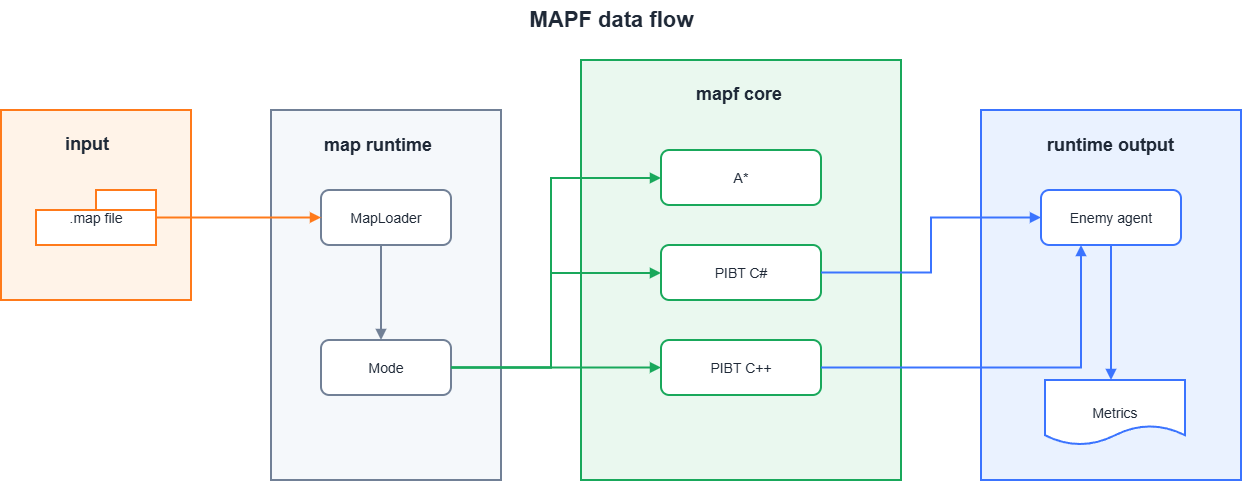

The diagram above was exported from draw.io. Its source (the exported page's mxGraphModel, read from the mxfile embedded in the PNG):
<mxGraphModel dx="1414" dy="785" grid="1" gridSize="10" guides="1" tooltips="1" connect="1" arrows="1" fold="1" page="1" pageScale="1" pageWidth="1400" pageHeight="900" math="0" shadow="0">
  <root>
    <mxCell id="0" />
    <mxCell id="1" parent="0" />
    <mxCell id="flow_title" parent="1" style="text;html=1;strokeColor=none;fillColor=none;fontSize=22;fontStyle=1;fontColor=#1f2937;align=center;" value="MAPF data flow" vertex="1">
      <mxGeometry height="30" width="360" x="500" y="70" as="geometry" />
    </mxCell>
    <mxCell id="flow_input" parent="1" style="rounded=0;whiteSpace=wrap;html=1;fillColor=#fff3e8;strokeColor=#ff7a1a;strokeWidth=2;fontColor=#1f2937;fontSize=18;fontStyle=1;" value="" vertex="1">
      <mxGeometry height="190" width="190" x="70" y="180" as="geometry" />
    </mxCell>
    <mxCell id="flow_map" parent="1" style="shape=folder;whiteSpace=wrap;html=1;fillColor=#ffffff;strokeColor=#ff7a1a;strokeWidth=2;fontColor=#1f2937;fontSize=14;" value=".map file" vertex="1">
      <mxGeometry height="55" width="120" x="105" y="260" as="geometry" />
    </mxCell>
    <mxCell id="flow_runtime" parent="1" style="rounded=0;whiteSpace=wrap;html=1;fillColor=#f5f8fb;strokeColor=#718096;strokeWidth=2;fontColor=#1f2937;fontSize=18;fontStyle=1;" value="" vertex="1">
      <mxGeometry height="370" width="230" x="340" y="180" as="geometry" />
    </mxCell>
    <mxCell id="flow_loader" parent="1" style="rounded=1;whiteSpace=wrap;html=1;fillColor=#ffffff;strokeColor=#718096;strokeWidth=2;fontColor=#1f2937;fontSize=14;" value="MapLoader" vertex="1">
      <mxGeometry height="55" width="130" x="390" y="260" as="geometry" />
    </mxCell>
    <mxCell id="flow_scenario" parent="1" style="rounded=1;whiteSpace=wrap;html=1;fillColor=#ffffff;strokeColor=#718096;strokeWidth=2;fontColor=#1f2937;fontSize=14;" value="Mode" vertex="1">
      <mxGeometry height="55" width="130" x="390" y="410" as="geometry" />
    </mxCell>
    <mxCell id="flow_core" parent="1" style="rounded=0;whiteSpace=wrap;html=1;fillColor=#eaf8ef;strokeColor=#19a85b;strokeWidth=2;fontColor=#1f2937;fontSize=18;fontStyle=1;" value="" vertex="1">
      <mxGeometry height="420" width="320" x="650" y="130" as="geometry" />
    </mxCell>
    <mxCell id="flow_astar" parent="1" style="rounded=1;whiteSpace=wrap;html=1;fillColor=#ffffff;strokeColor=#19a85b;strokeWidth=2;fontColor=#1f2937;fontSize=14;" value="A*" vertex="1">
      <mxGeometry height="55" width="160" x="730" y="220" as="geometry" />
    </mxCell>
    <mxCell id="flow_pibt" parent="1" style="rounded=1;whiteSpace=wrap;html=1;fillColor=#ffffff;strokeColor=#19a85b;strokeWidth=2;fontColor=#1f2937;fontSize=14;" value="PIBT C#" vertex="1">
      <mxGeometry height="55" width="160" x="730" y="315" as="geometry" />
    </mxCell>
    <mxCell id="flow_tcp" parent="1" style="rounded=1;whiteSpace=wrap;html=1;fillColor=#ffffff;strokeColor=#19a85b;strokeWidth=2;fontColor=#1f2937;fontSize=14;" value="PIBT C++" vertex="1">
      <mxGeometry height="55" width="160" x="730" y="410" as="geometry" />
    </mxCell>
    <mxCell id="flow_output" parent="1" style="rounded=0;whiteSpace=wrap;html=1;fillColor=#eaf2ff;strokeColor=#3b74ff;strokeWidth=2;fontColor=#1f2937;fontSize=18;fontStyle=1;" value="" vertex="1">
      <mxGeometry height="370" width="260" x="1050" y="180" as="geometry" />
    </mxCell>
    <mxCell id="flow_agent" parent="1" style="rounded=1;whiteSpace=wrap;html=1;fillColor=#ffffff;strokeColor=#3b74ff;strokeWidth=2;fontColor=#1f2937;fontSize=14;" value="Enemy agent" vertex="1">
      <mxGeometry height="55" width="140" x="1110" y="260" as="geometry" />
    </mxCell>
    <mxCell id="flow_metric" parent="1" style="shape=document;whiteSpace=wrap;html=1;fillColor=#ffffff;strokeColor=#3b74ff;strokeWidth=2;fontColor=#1f2937;fontSize=14;" value="Metrics" vertex="1">
      <mxGeometry height="65" width="140" x="1114" y="450" as="geometry" />
    </mxCell>
    <mxCell id="flow_e1" edge="1" parent="1" source="flow_map" style="edgeStyle=orthogonalEdgeStyle;rounded=0;html=1;endArrow=block;strokeColor=#ff7a1a;strokeWidth=2;" target="flow_loader" value="">
      <mxGeometry relative="1" as="geometry" />
    </mxCell>
    <mxCell id="flow_e2" edge="1" parent="1" source="flow_loader" style="edgeStyle=orthogonalEdgeStyle;rounded=0;html=1;endArrow=block;strokeColor=#718096;strokeWidth=2;" target="flow_scenario" value="">
      <mxGeometry relative="1" as="geometry">
        <Array as="points">
          <mxPoint x="450" y="380" />
          <mxPoint x="450" y="380" />
        </Array>
      </mxGeometry>
    </mxCell>
    <mxCell id="flow_e3" edge="1" parent="1" source="flow_scenario" style="edgeStyle=orthogonalEdgeStyle;rounded=0;html=1;endArrow=block;strokeColor=#19a85b;strokeWidth=2;" target="flow_astar" value="">
      <mxGeometry relative="1" as="geometry">
        <Array as="points">
          <mxPoint x="620" y="438" />
          <mxPoint x="620" y="248" />
        </Array>
      </mxGeometry>
    </mxCell>
    <mxCell id="flow_e4" edge="1" parent="1" source="flow_scenario" style="edgeStyle=orthogonalEdgeStyle;rounded=0;html=1;endArrow=block;strokeColor=#19a85b;strokeWidth=2;" target="flow_pibt" value="">
      <mxGeometry relative="1" as="geometry">
        <Array as="points">
          <mxPoint x="620" y="438" />
          <mxPoint x="620" y="343" />
        </Array>
      </mxGeometry>
    </mxCell>
    <mxCell id="flow_e5" edge="1" parent="1" source="flow_scenario" style="edgeStyle=orthogonalEdgeStyle;rounded=0;html=1;endArrow=block;strokeColor=#19a85b;strokeWidth=2;" target="flow_tcp" value="">
      <mxGeometry relative="1" as="geometry" />
    </mxCell>
    <mxCell id="flow_e7" edge="1" parent="1" source="flow_pibt" style="edgeStyle=orthogonalEdgeStyle;rounded=0;html=1;endArrow=block;strokeColor=#3b74ff;strokeWidth=2;" target="flow_agent" value="">
      <mxGeometry relative="1" as="geometry" />
    </mxCell>
    <mxCell id="flow_e8" edge="1" parent="1" source="flow_tcp" style="edgeStyle=orthogonalEdgeStyle;rounded=0;html=1;endArrow=block;strokeColor=#3b74ff;strokeWidth=2;" target="flow_agent" value="">
      <mxGeometry relative="1" as="geometry">
        <Array as="points">
          <mxPoint x="1150" y="438" />
        </Array>
      </mxGeometry>
    </mxCell>
    <mxCell id="flow_e9" edge="1" parent="1" source="flow_agent" style="edgeStyle=orthogonalEdgeStyle;rounded=0;html=1;endArrow=block;strokeColor=#3b74ff;strokeWidth=2;" target="flow_metric" value="">
      <mxGeometry relative="1" as="geometry">
        <Array as="points">
          <mxPoint x="1180" y="370" />
          <mxPoint x="1180" y="370" />
        </Array>
      </mxGeometry>
    </mxCell>
    <mxCell id="vETmrt6mQUc0e8S0nbOa-1" parent="1" style="text;whiteSpace=wrap;html=1;" value="&lt;span style=&quot;color: rgb(31, 41, 55); font-family: Helvetica; font-size: 18px; font-style: normal; font-variant-ligatures: normal; font-variant-caps: normal; font-weight: 700; letter-spacing: normal; orphans: 2; text-align: center; text-indent: 0px; text-transform: none; widows: 2; word-spacing: 0px; -webkit-text-stroke-width: 0px; white-space: normal; text-decoration-thickness: initial; text-decoration-style: initial; text-decoration-color: initial; float: none; display: inline !important;&quot;&gt;input&lt;/span&gt;" vertex="1">
      <mxGeometry height="30" width="60" x="132" y="197" as="geometry" />
    </mxCell>
    <mxCell id="vETmrt6mQUc0e8S0nbOa-2" parent="1" style="text;whiteSpace=wrap;html=1;" value="&lt;span style=&quot;color: rgb(31, 41, 55); font-family: Helvetica; font-size: 18px; font-style: normal; font-variant-ligatures: normal; font-variant-caps: normal; font-weight: 700; letter-spacing: normal; orphans: 2; text-align: center; text-indent: 0px; text-transform: none; widows: 2; word-spacing: 0px; -webkit-text-stroke-width: 0px; white-space: normal; text-decoration-thickness: initial; text-decoration-style: initial; text-decoration-color: initial; float: none; display: inline !important;&quot;&gt;mapf core&lt;/span&gt;" vertex="1">
      <mxGeometry height="30" width="100" x="763" y="147" as="geometry" />
    </mxCell>
    <mxCell id="vETmrt6mQUc0e8S0nbOa-3" parent="1" style="text;whiteSpace=wrap;html=1;" value="&lt;span style=&quot;color: rgb(31, 41, 55); font-family: Helvetica; font-size: 18px; font-style: normal; font-variant-ligatures: normal; font-variant-caps: normal; font-weight: 700; letter-spacing: normal; orphans: 2; text-align: center; text-indent: 0px; text-transform: none; widows: 2; word-spacing: 0px; -webkit-text-stroke-width: 0px; white-space: normal; text-decoration-thickness: initial; text-decoration-style: initial; text-decoration-color: initial; float: none; display: inline !important;&quot;&gt;map runtime&lt;/span&gt;" vertex="1">
      <mxGeometry height="30" width="120" x="391" y="198" as="geometry" />
    </mxCell>
    <mxCell id="vETmrt6mQUc0e8S0nbOa-4" parent="1" style="text;whiteSpace=wrap;html=1;" value="&lt;span style=&quot;color: rgb(31, 41, 55); font-family: Helvetica; font-size: 18px; font-style: normal; font-variant-ligatures: normal; font-variant-caps: normal; font-weight: 700; letter-spacing: normal; orphans: 2; text-align: center; text-indent: 0px; text-transform: none; widows: 2; word-spacing: 0px; -webkit-text-stroke-width: 0px; white-space: normal; text-decoration-thickness: initial; text-decoration-style: initial; text-decoration-color: initial; float: none; display: inline !important;&quot;&gt;runtime output&lt;/span&gt;" vertex="1">
      <mxGeometry height="30" width="140" x="1114" y="198" as="geometry" />
    </mxCell>
  </root>
</mxGraphModel>